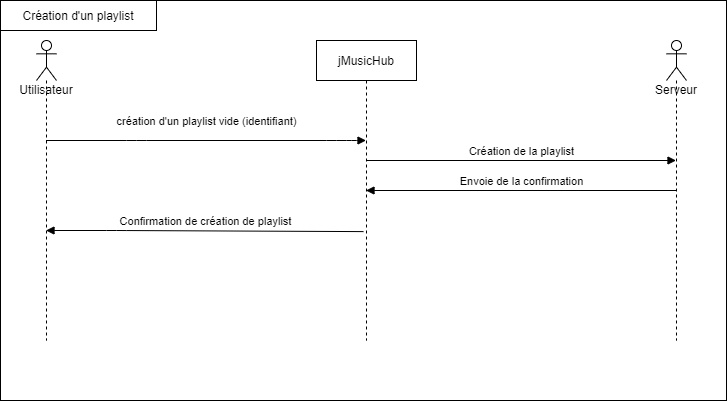

The diagram above was exported from draw.io. Its source (the exported page's mxGraphModel, read from the mxfile embedded in the PNG):
<mxGraphModel dx="868" dy="450" grid="1" gridSize="10" guides="1" tooltips="1" connect="1" arrows="1" fold="1" page="1" pageScale="1" pageWidth="827" pageHeight="1169" math="0" shadow="0">
  <root>
    <mxCell id="0" />
    <mxCell id="1" parent="0" />
    <mxCell id="oPXKv_ETEM2p-4WyKQve-1" value="" style="rounded=0;whiteSpace=wrap;html=1;" vertex="1" parent="1">
      <mxGeometry x="34" y="150" width="726" height="400" as="geometry" />
    </mxCell>
    <mxCell id="oPXKv_ETEM2p-4WyKQve-2" value="&lt;font style=&quot;vertical-align: inherit&quot;&gt;&lt;font style=&quot;vertical-align: inherit&quot;&gt;Création d'un playlist&lt;/font&gt;&lt;/font&gt;" style="rounded=0;whiteSpace=wrap;html=1;" vertex="1" parent="1">
      <mxGeometry x="34" y="150" width="156" height="30" as="geometry" />
    </mxCell>
    <mxCell id="oPXKv_ETEM2p-4WyKQve-3" value="jMusicHub" style="shape=umlLifeline;perimeter=lifelinePerimeter;whiteSpace=wrap;html=1;container=1;collapsible=0;recursiveResize=0;outlineConnect=0;" vertex="1" parent="1">
      <mxGeometry x="350" y="190" width="100" height="300" as="geometry" />
    </mxCell>
    <mxCell id="oPXKv_ETEM2p-4WyKQve-19" value="&lt;font style=&quot;vertical-align: inherit&quot;&gt;&lt;font style=&quot;vertical-align: inherit&quot;&gt;Création de la playlist&lt;/font&gt;&lt;/font&gt;" style="html=1;verticalAlign=bottom;endArrow=block;" edge="1" parent="oPXKv_ETEM2p-4WyKQve-3" target="oPXKv_ETEM2p-4WyKQve-14">
      <mxGeometry width="80" relative="1" as="geometry">
        <mxPoint x="50" y="120" as="sourcePoint" />
        <mxPoint x="130" y="120" as="targetPoint" />
      </mxGeometry>
    </mxCell>
    <mxCell id="oPXKv_ETEM2p-4WyKQve-4" value="Utilisateur" style="shape=umlLifeline;participant=umlActor;perimeter=lifelinePerimeter;whiteSpace=wrap;html=1;container=1;collapsible=0;recursiveResize=0;verticalAlign=top;spacingTop=36;outlineConnect=0;" vertex="1" parent="1">
      <mxGeometry x="70" y="190" width="20" height="300" as="geometry" />
    </mxCell>
    <mxCell id="oPXKv_ETEM2p-4WyKQve-14" value="&lt;font style=&quot;vertical-align: inherit&quot;&gt;&lt;font style=&quot;vertical-align: inherit&quot;&gt;Serveur&lt;/font&gt;&lt;/font&gt;" style="shape=umlLifeline;participant=umlActor;perimeter=lifelinePerimeter;whiteSpace=wrap;html=1;container=1;collapsible=0;recursiveResize=0;verticalAlign=top;spacingTop=36;outlineConnect=0;" vertex="1" parent="1">
      <mxGeometry x="700" y="190" width="20" height="300" as="geometry" />
    </mxCell>
    <mxCell id="oPXKv_ETEM2p-4WyKQve-12" value="&lt;font style=&quot;vertical-align: inherit&quot;&gt;&lt;font style=&quot;vertical-align: inherit&quot;&gt;&lt;font style=&quot;vertical-align: inherit&quot;&gt;&lt;font style=&quot;vertical-align: inherit&quot;&gt;&lt;font style=&quot;vertical-align: inherit&quot;&gt;&lt;font style=&quot;vertical-align: inherit&quot;&gt;&lt;font style=&quot;vertical-align: inherit&quot;&gt;&lt;font style=&quot;vertical-align: inherit&quot;&gt;création d'un playlist vide (identifiant)&lt;/font&gt;&lt;/font&gt;&lt;/font&gt;&lt;/font&gt;&lt;/font&gt;&lt;/font&gt;&lt;/font&gt;&lt;/font&gt;" style="html=1;verticalAlign=bottom;endArrow=block;" edge="1" parent="1" source="oPXKv_ETEM2p-4WyKQve-4" target="oPXKv_ETEM2p-4WyKQve-3">
      <mxGeometry x="0.0016" y="10" width="80" relative="1" as="geometry">
        <mxPoint x="110" y="290" as="sourcePoint" />
        <mxPoint x="390" y="290" as="targetPoint" />
        <Array as="points">
          <mxPoint x="170" y="290" />
          <mxPoint x="370" y="290" />
          <mxPoint x="390" y="290" />
        </Array>
        <mxPoint as="offset" />
      </mxGeometry>
    </mxCell>
    <mxCell id="oPXKv_ETEM2p-4WyKQve-17" value="&lt;font style=&quot;vertical-align: inherit&quot;&gt;&lt;font style=&quot;vertical-align: inherit&quot;&gt;Confirmation de création de playlist&lt;/font&gt;&lt;/font&gt;" style="html=1;verticalAlign=bottom;endArrow=block;exitX=0.47;exitY=0.637;exitDx=0;exitDy=0;exitPerimeter=0;" edge="1" parent="1" source="oPXKv_ETEM2p-4WyKQve-3" target="oPXKv_ETEM2p-4WyKQve-4">
      <mxGeometry x="-0.0016" width="80" relative="1" as="geometry">
        <mxPoint x="390" y="380" as="sourcePoint" />
        <mxPoint x="100" y="380" as="targetPoint" />
        <Array as="points">
          <mxPoint x="150" y="380" />
        </Array>
        <mxPoint as="offset" />
      </mxGeometry>
    </mxCell>
    <mxCell id="oPXKv_ETEM2p-4WyKQve-20" value="&lt;font style=&quot;vertical-align: inherit&quot;&gt;&lt;font style=&quot;vertical-align: inherit&quot;&gt;Envoie de la confirmation&lt;/font&gt;&lt;/font&gt;" style="html=1;verticalAlign=bottom;endArrow=block;" edge="1" parent="1" source="oPXKv_ETEM2p-4WyKQve-14" target="oPXKv_ETEM2p-4WyKQve-3">
      <mxGeometry width="80" relative="1" as="geometry">
        <mxPoint x="510" y="350" as="sourcePoint" />
        <mxPoint x="590" y="350" as="targetPoint" />
      </mxGeometry>
    </mxCell>
  </root>
</mxGraphModel>